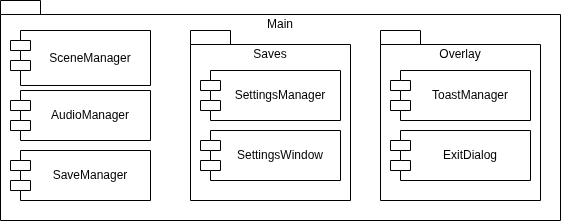

The diagram above was exported from draw.io. Its source (the exported page's mxGraphModel, read from the mxfile embedded in the PNG):
<mxGraphModel dx="694" dy="632" grid="1" gridSize="10" guides="1" tooltips="1" connect="1" arrows="1" fold="1" page="1" pageScale="1" pageWidth="827" pageHeight="1169" math="0" shadow="0">
  <root>
    <mxCell id="0" />
    <mxCell id="1" parent="0" />
    <mxCell id="9-LA30QHaoMmoX4eWL1r-2" parent="1" style="shape=folder;fontStyle=0;spacingTop=10;tabWidth=40;tabHeight=14;tabPosition=left;html=1;whiteSpace=wrap;verticalAlign=top;" value="Main" vertex="1">
      <mxGeometry height="220" width="560" x="110" y="370" as="geometry" />
    </mxCell>
    <mxCell id="9-LA30QHaoMmoX4eWL1r-3" parent="1" style="shape=module;align=left;spacingLeft=20;align=center;verticalAlign=middle;whiteSpace=wrap;html=1;" value="SceneManager" vertex="1">
      <mxGeometry height="55" width="140" x="120" y="400" as="geometry" />
    </mxCell>
    <mxCell id="9-LA30QHaoMmoX4eWL1r-4" parent="1" style="shape=module;align=left;spacingLeft=20;align=center;verticalAlign=middle;whiteSpace=wrap;html=1;" value="AudioManager" vertex="1">
      <mxGeometry height="50" width="140" x="120" y="460" as="geometry" />
    </mxCell>
    <mxCell id="9-LA30QHaoMmoX4eWL1r-8" parent="1" style="shape=folder;fontStyle=0;spacingTop=10;tabWidth=40;tabHeight=14;tabPosition=left;html=1;whiteSpace=wrap;verticalAlign=top;" value="Overlay" vertex="1">
      <mxGeometry height="170" width="160" x="490" y="400" as="geometry" />
    </mxCell>
    <mxCell id="9-LA30QHaoMmoX4eWL1r-9" parent="1" style="shape=module;align=left;spacingLeft=20;align=center;verticalAlign=middle;whiteSpace=wrap;html=1;" value="ToastManager" vertex="1">
      <mxGeometry height="50" width="140" x="500" y="440" as="geometry" />
    </mxCell>
    <mxCell id="9-LA30QHaoMmoX4eWL1r-11" parent="1" style="shape=module;align=left;spacingLeft=20;align=center;verticalAlign=middle;whiteSpace=wrap;html=1;" value="ExitDialog" vertex="1">
      <mxGeometry height="50" width="140" x="500" y="500" as="geometry" />
    </mxCell>
    <mxCell id="9-LA30QHaoMmoX4eWL1r-12" parent="1" style="shape=folder;fontStyle=0;spacingTop=10;tabWidth=40;tabHeight=14;tabPosition=left;html=1;whiteSpace=wrap;verticalAlign=top;" value="Saves" vertex="1">
      <mxGeometry height="170" width="160" x="300" y="400" as="geometry" />
    </mxCell>
    <mxCell id="9-LA30QHaoMmoX4eWL1r-13" parent="1" style="shape=module;align=left;spacingLeft=20;align=center;verticalAlign=middle;whiteSpace=wrap;html=1;" value="SettingsManager" vertex="1">
      <mxGeometry height="50" width="140" x="310" y="440" as="geometry" />
    </mxCell>
    <mxCell id="9-LA30QHaoMmoX4eWL1r-15" parent="1" style="shape=module;align=left;spacingLeft=20;align=center;verticalAlign=middle;whiteSpace=wrap;html=1;" value="SaveManager" vertex="1">
      <mxGeometry height="50" width="140" x="120" y="520" as="geometry" />
    </mxCell>
    <mxCell id="9-LA30QHaoMmoX4eWL1r-16" parent="1" style="shape=module;align=left;spacingLeft=20;align=center;verticalAlign=middle;whiteSpace=wrap;html=1;" value="SettingsWindow" vertex="1">
      <mxGeometry height="50" width="140" x="310" y="500" as="geometry" />
    </mxCell>
  </root>
</mxGraphModel>